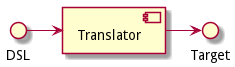

The diagram above was rendered by PlantUML. Its source (embedded in the PNG):
@startuml

component "Translator" as t

DSL -> t
t -> Target

@enduml